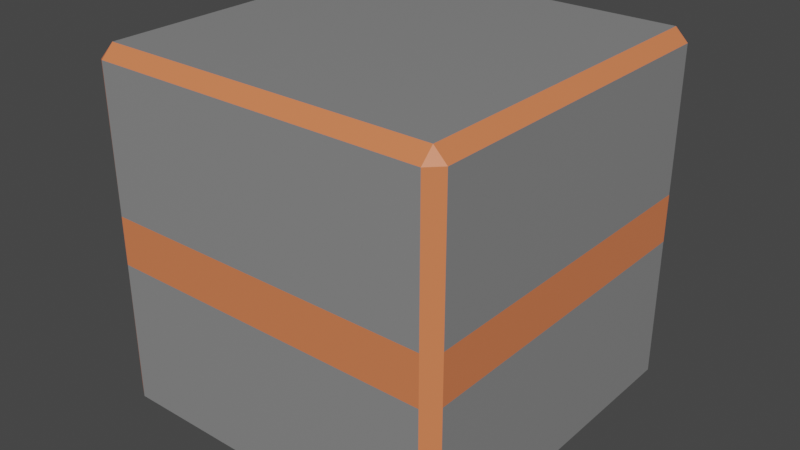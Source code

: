 # Source: btc_miner.blend  (saved by Blender 3.1.7; exported with 4.5.12 LTS)
import bpy
from mathutils import Matrix  # noqa: F401  (used for matrix-valued properties, if any)

bpy.ops.wm.read_factory_settings(use_empty=True)
scene = bpy.context.scene
scene.name = 'Scene'

# ---- collections
col_collection = bpy.data.collections.new('Collection'); scene.collection.children.link(col_collection)

# ---- materials (node trees are filled in below, after node groups)
mat_base = bpy.data.materials.new('base')
mat_base.alpha_threshold = 0.0
mat_base.use_transparent_shadow = False
mat_base.line_color = (0.0, 0.0, 0.0, 1.0)
mat_edge = bpy.data.materials.new('edge')
mat_edge.use_transparent_shadow = False

# ---- material node trees
mat_base.use_nodes = True; mat_base.node_tree.nodes.clear()
_N = mat_base.node_tree.nodes; _L = mat_base.node_tree.links
n0 = _N.new('ShaderNodeOutputMaterial'); n0.name = 'Material Output'; n0.location = (300, 300)
n1 = _N.new('ShaderNodeBsdfPrincipled'); n1.name = 'Principled BSDF'; n1.location = (10, 300)
n1.distribution = 'GGX'
n1.subsurface_method = 'RANDOM_WALK_SKIN'
n1.inputs[0].default_value = (0.2529, 0.2529, 0.2529, 1.0)
n1.inputs[2].default_value = 0.4
n1.inputs[3].default_value = 1.45
n1.inputs[27].default_value = (0.0, 0.0, 0.0, 1.0)
n1.inputs[28].default_value = 1.0
_L.new(n1.outputs[0], n0.inputs[0])
n0.is_active_output = True
mat_edge.use_nodes = True; mat_edge.node_tree.nodes.clear()
_N = mat_edge.node_tree.nodes; _L = mat_edge.node_tree.links
n0 = _N.new('ShaderNodeBsdfPrincipled'); n0.name = 'Principled BSDF'; n0.location = (10, 300)
n0.distribution = 'GGX'
n0.subsurface_method = 'RANDOM_WALK_SKIN'
n0.inputs[0].default_value = (0.8, 0.2119, 0.08441, 1.0)
n0.inputs[3].default_value = 1.45
n0.inputs[27].default_value = (0.0, 0.0, 0.0, 1.0)
n0.inputs[28].default_value = 1.0
n1 = _N.new('ShaderNodeOutputMaterial'); n1.name = 'Material Output'; n1.location = (300, 300)
_L.new(n0.outputs[0], n1.inputs[0])
n1.is_active_output = True

# ---- world
world_world = bpy.data.worlds.new('World'); scene.world = world_world
world_world.use_nodes = True; world_world.node_tree.nodes.clear()
_N = world_world.node_tree.nodes; _L = world_world.node_tree.links
n0 = _N.new('ShaderNodeOutputWorld'); n0.name = 'World Output'; n0.location = (300, 300)
n1 = _N.new('ShaderNodeBackground'); n1.name = 'Background'; n1.location = (10, 300)
n1.inputs[0].default_value = (0.05088, 0.05088, 0.05088, 1.0)
_L.new(n1.outputs[0], n0.inputs[0])
n0.is_active_output = True
world_world.color = (0.05088, 0.05088, 0.05088)
world_world.use_sun_shadow = False
world_world.sun_shadow_jitter_overblur = 0.0

# ---- meshes
me_cube = bpy.data.meshes.new('Cube')
me_cube.from_pydata([(-1.0, 0.0, -0.8711), (-1.0, -0.9355, -0.8711), (-1.0, -0.8548, 0.7928), (-1.0, 0.0, 0.7928), (-1.0, 0.0, -0.8711), (-1.0, -0.9355, -0.8711), (0.25, -0.8548, 0.7928), (0.25, 0.0, 0.7928), (1.0, 0.0, 0.0), (-1.0, -0.9355, 0.0), (-1.0, 0.0, 0.0), (-1.0, -0.8548, 0.06015), (0.25, -0.8548, 0.06015), (0.25, 0.0, -0.01076), (1.0, 0.0, 0.1342), (0.4833, 0.0, 0.0), (-1.0, 0.0, 0.06015), (0.4833, 0.0, 0.06015), (0.9306, -1.0, 0.9306), (1.0, -0.9306, 0.9306), (0.9306, -0.9306, 1.0), (-0.9306, -1.0, 0.9306), (-0.9306, -0.9306, 1.0), (-1.0, -0.9543, 0.9086), (0.9306, 0.0, 1.0), (1.0, 0.0, 0.9306), (-1.0, 0.0, 0.9094), (-0.9306, 0.0, 1.0), (-0.9306, -1.0, 0.0), (-1.0, -0.951, 0.0), (1.0, -0.9306, 0.0), (0.9306, -1.0, 0.0), (-1.0, -0.9518, 0.1213), (-0.9306, -1.0, 0.1342), (1.0, -0.9306, 0.1342), (0.9306, -1.0, 0.1342)], [(1, 5), (4, 0)], [(14, 25, 19, 34), (24, 27, 22, 20), (32, 23, 2, 11), (23, 26, 3, 2), (29, 32, 11, 9), (13, 12, 6, 7), (11, 2, 6, 12), (2, 3, 7, 6), (9, 11, 16, 10), (10, 16, 17, 15), (31, 35, 33, 28), (8, 14, 34, 30), (11, 12, 17, 16), (18, 19, 20), (21, 22, 23), (33, 21, 23, 32), (20, 22, 21, 18), (24, 20, 19, 25), (22, 27, 26, 23), (35, 31, 30, 34), (28, 33, 32, 29), (18, 35, 34, 19), (35, 18, 21, 33)])
me_cube.polygons.foreach_set('material_index', [0, 0, 0, 0, 1, 0, 0, 0, 1, 0, 1, 1, 0, 1, 1, 1, 1, 1, 1, 1, 1, 1, 0])
_uv = me_cube.uv_layers.new(name='UVMap')
_uv.uv.foreach_set('vector', [0.5168, 0.625, 0.6163, 0.625, 0.6163, 0.7413, 0.5168, 0.7413, 0.6337, 0.625, 0.8663, 0.625, 0.8663, 0.7413, 0.6337, 0.7413, 0.5168, 1.0, 0.625, 1.0, 0.625, 1.0, 0.5168, 1.0, 0.875, 0.75, 0.875, 0.625, 0.875, 0.625, 0.875, 0.75, 0.5, 1.0, 0.5168, 1.0, 0.5168, 1.0, 0.5, 1.0, 0.5503, 0.625, 0.6586, 0.8582, 0.875, 0.75, 0.875, 0.625, 0.5168, 1.0, 0.625, 1.0, 0.625, 1.0, 0.5168, 1.0, 0.875, 0.75, 0.875, 0.625, 0.875, 0.625, 0.875, 0.75, 0.5, 1.0, 0.5168, 1.0, 0.5168, 1.0, 0.5, 1.0, 0.5, 1.0, 0.5168, 1.0, 0.5168, 1.0, 0.5, 1.0, 0.5, 0.7587, 0.5168, 0.7587, 0.5168, 0.9913, 0.5, 0.9913, 0.5, 0.625, 0.5168, 0.625, 0.5168, 0.7413, 0.5, 0.7413, 0.5168, 1.0, 0.5168, 1.0, 0.5168, 1.0, 0.5168, 1.0, 0.6163, 0.7587, 0.6163, 0.75, 0.625, 0.7587, 0.6163, 1.0, 0.625, 1.0, 0.625, 1.0, 0.5168, 0.9913, 0.6163, 0.9913, 0.625, 1.0, 0.5168, 1.0, 0.625, 0.7587, 0.625, 0.9913, 0.6163, 0.9913, 0.6163, 0.7587, 0.6337, 0.625, 0.6337, 0.7413, 0.6163, 0.7413, 0.6163, 0.625, 0.8663, 0.7413, 0.8663, 0.625, 0.875, 0.625, 0.875, 0.75, 0.5168, 0.7587, 0.5, 0.7587, 0.5, 0.7413, 0.5168, 0.7413, 0.5, 0.9913, 0.5168, 0.9913, 0.5168, 1.0, 0.5, 1.0, 0.6163, 0.7587, 0.5168, 0.7587, 0.5168, 0.7413, 0.6163, 0.7413, 0.5168, 0.7587, 0.6163, 0.7587, 0.6163, 0.9913, 0.5168, 0.9913])
me_cube.materials.append(mat_base)
me_cube.materials.append(mat_edge)
me_cube.use_remesh_preserve_volume = False
me_cube.use_remesh_preserve_attributes = False
me_cube.use_mirror_vertex_groups = False
me_cube.update()

# ---- objects
ob_cube = bpy.data.objects.new('Cube', me_cube)

# ---- transforms, parenting, visibility, modifiers, constraints
ob_cube.location = (0.0, 0.0, 0.0)
ob_cube.lock_rotations_4d = False
ob_cube.empty_display_type = 'ARROWS'
ob_cube.lineart.crease_threshold = 0.0
_m = ob_cube.modifiers.new('ミラー', 'MIRROR')
_m.use_axis = (False, True, True)

# ---- collection membership
col_collection.objects.link(ob_cube)

# ---- scene / render settings (as saved in the file)
scene.frame_start = 1; scene.frame_end = 250; scene.frame_set(1)
scene.render.engine = 'BLENDER_EEVEE_NEXT'
scene.cycles.sampling_pattern = 'TABULATED_SOBOL'
scene.cycles.use_light_tree = False
scene.view_settings.view_transform = 'Filmic'
bpy.context.view_layer.update()

# ---- added for rendering (the .blend has no active camera and no usable light): camera, sun
cam_auto = bpy.data.cameras.new('AutoCamera')
cam_auto.lens = 50.0
cam_auto.sensor_width = 36.0
cam_auto.clip_end = 1000.0
ob_auto_camera = bpy.data.objects.new('AutoCamera', cam_auto)
scene.collection.objects.link(ob_auto_camera)
ob_auto_camera.location = (3.20507, -3.84609, 2.56406)
ob_auto_camera.rotation_euler = (1.09748, -7.21219e-08, 0.694738)
scene.camera = ob_auto_camera
light_auto_sun = bpy.data.lights.new('AutoSun', 'SUN')
light_auto_sun.energy = 3.0
light_auto_sun.angle = 0.0523599
ob_auto_sun = bpy.data.objects.new('AutoSun', light_auto_sun)
scene.collection.objects.link(ob_auto_sun)
ob_auto_sun.rotation_euler = (0.872665, 0.174533, 0.523599)
bpy.context.view_layer.update()
